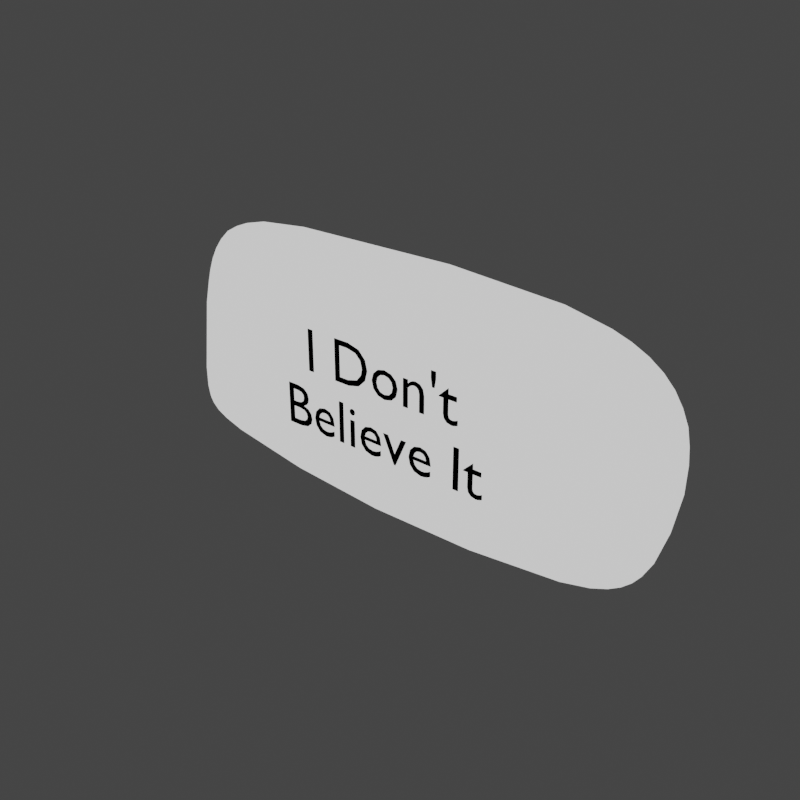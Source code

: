 # Source: letter_wordballoon.005.blend  (saved by Blender 2.90.7; exported with 4.5.12 LTS)
import bpy
from mathutils import Matrix  # noqa: F401  (used for matrix-valued properties, if any)

bpy.ops.wm.read_factory_settings(use_empty=True)
scene = bpy.context.scene
scene.name = 'Scene'

# ---- collections
col_letters = bpy.data.collections.new('Letters'); scene.collection.children.link(col_letters)

# ---- materials (node trees are filled in below, after node groups)
mat_white = bpy.data.materials.new('white')
mat_white.use_transparent_shadow = False
mat_black = bpy.data.materials.new('black')
mat_black.use_transparent_shadow = False
mat_outer_white = bpy.data.materials.new('outer_white')
mat_outer_white.use_backface_culling = True
mat_material = bpy.data.materials.new('Material')
mat_material.use_backface_culling = True
mat_material.use_transparent_shadow = False
mat_material.diffuse_color = (0.0, 0.0, 0.0, 1.0)

# ---- node groups
ng_mmdtexuv = bpy.data.node_groups.new('MMDTexUV', 'ShaderNodeTree')
_s = ng_mmdtexuv.interface.new_socket(name='Base UV', in_out='OUTPUT', socket_type='NodeSocketVector')
_s.min_value = 0.0
_s.max_value = 0.0
_s = ng_mmdtexuv.interface.new_socket(name='Toon UV', in_out='OUTPUT', socket_type='NodeSocketVector')
_s.min_value = 0.0
_s.max_value = 0.0
_s = ng_mmdtexuv.interface.new_socket(name='Sphere UV', in_out='OUTPUT', socket_type='NodeSocketVector')
_s.min_value = 0.0
_s.max_value = 0.0
_s = ng_mmdtexuv.interface.new_socket(name='SubTex UV', in_out='OUTPUT', socket_type='NodeSocketVector')
_s.min_value = 0.0
_s.max_value = 0.0
_N = ng_mmdtexuv.nodes; _L = ng_mmdtexuv.links
n0 = _N.new('NodeGroupOutput'); n0.name = 'Group Output'; n0.location = (1260, 0)
n1 = _N.new('ShaderNodeTexCoord'); n1.name = 'Texture Coordinate'; n1.location = (0, 0)
n2 = _N.new('ShaderNodeUVMap'); n2.name = 'UV Map'; n2.location = (840, -440)
n2.uv_map = 'UV1'
n3 = _N.new('ShaderNodeVectorTransform'); n3.name = 'Vector Transform'; n3.location = (210, -220)
n3.vector_type = 'NORMAL'
n3.convert_from = 'OBJECT'
n3.convert_to = 'CAMERA'
n4 = _N.new('ShaderNodeMapping'); n4.name = 'Mapping'; n4.location = (420, -220)
n4.inputs[1].default_value = (0.5, 0.5, 0.0)
n4.inputs[3].default_value = (0.5, 0.5, 1.0)
_L.new(n1.outputs[1], n3.inputs[0])
_L.new(n3.outputs[0], n4.inputs[0])
_L.new(n1.outputs[2], n0.inputs[0])
_L.new(n4.outputs[0], n0.inputs[1])
_L.new(n4.outputs[0], n0.inputs[2])
_L.new(n2.outputs[0], n0.inputs[3])
n0.is_active_output = True

# ---- material node trees
mat_white.use_nodes = True; mat_white.node_tree.nodes.clear()
_N = mat_white.node_tree.nodes; _L = mat_white.node_tree.links
n0 = _N.new('ShaderNodeOutputMaterial'); n0.name = 'Material Output'; n0.location = (300, 300)
n1 = _N.new('ShaderNodeBackground'); n1.name = 'Background'; n1.location = (10, 300)
_L.new(n1.outputs[0], n0.inputs[0])
n0.is_active_output = True
mat_black.use_nodes = True; mat_black.node_tree.nodes.clear()
_N = mat_black.node_tree.nodes; _L = mat_black.node_tree.links
n0 = _N.new('ShaderNodeOutputMaterial'); n0.name = 'Material Output'; n0.location = (300, 300)
n1 = _N.new('ShaderNodeBackground'); n1.name = 'Background'; n1.location = (10, 300)
n1.inputs[0].default_value = (0.0, 0.0, 0.0, 1.0)
_L.new(n1.outputs[0], n0.inputs[0])
n0.is_active_output = True
mat_outer_white.use_nodes = True; mat_outer_white.node_tree.nodes.clear()
_N = mat_outer_white.node_tree.nodes; _L = mat_outer_white.node_tree.links
n0 = _N.new('ShaderNodeOutputMaterial'); n0.name = 'Material Output'; n0.location = (400, 1500)
n0.target = 'CYCLES'
n1 = _N.new('ShaderNodeBackground'); n1.name = 'Background'; n1.location = (10, 300)
n2 = _N.new('ShaderNodeGroup'); n2.name = 'mmd_tex_uv'; n2.location = (-1050, 950)
n2.node_tree = ng_mmdtexuv
n3 = _N.new('ShaderNodeBackground'); n3.name = 'Background.001'; n3.location = (0, 1500)
n4 = _N.new('ShaderNodeOutputMaterial'); n4.name = 'Material Output.001'; n4.location = (0, 0)
n4.target = 'EEVEE'
n5 = _N.new('ShaderNodeMixShader'); n5.name = 'Mix Shader'; n5.location = (0, 0)
n5.label = 'Disable Shadow'
n5.hide = True
n6 = _N.new('ShaderNodeLightPath'); n6.name = 'Light Path'; n6.location = (0, 0)
n6.hide = True
n7 = _N.new('ShaderNodeBsdfTransparent'); n7.name = 'Transparent BSDF'; n7.location = (0, 0)
n7.hide = True
_L.new(n3.outputs[0], n0.inputs[0])
_L.new(n3.outputs[0], n5.inputs[1])
_L.new(n5.outputs[0], n4.inputs[0])
_L.new(n6.outputs[1], n5.inputs[0])
_L.new(n7.outputs[0], n5.inputs[2])
n0.is_active_output = True
mat_material.use_nodes = True; mat_material.node_tree.nodes.clear()
_N = mat_material.node_tree.nodes; _L = mat_material.node_tree.links
n0 = _N.new('ShaderNodeOutputMaterial'); n0.name = 'Material Output'; n0.location = (300, 300)
n1 = _N.new('ShaderNodeBackground'); n1.name = 'Background'; n1.location = (10, 300)
n1.inputs[0].default_value = (0.0, 0.0, 0.0, 1.0)
_L.new(n1.outputs[0], n0.inputs[0])
n0.is_active_output = True

# ---- world
world_world = bpy.data.worlds.new('World'); scene.world = world_world
world_world.use_nodes = True; world_world.node_tree.nodes.clear()
_N = world_world.node_tree.nodes; _L = world_world.node_tree.links
n0 = _N.new('ShaderNodeOutputWorld'); n0.name = 'World Output'; n0.location = (412, 325)
n1 = _N.new('ShaderNodeBackground'); n1.name = 'Background'; n1.location = (227, 302)
n1.inputs[0].default_value = (0.05088, 0.05088, 0.05088, 0.0)
n2 = _N.new('ShaderNodeBackground'); n2.name = 'Background.001'; n2.location = (222, 325)
n2.inputs[0].default_value = (0.04971, 0.04971, 0.04971, 1.0)
_L.new(n2.outputs[0], n0.inputs[0])
n0.is_active_output = True
world_world.color = (0.0331, 0.0331, 0.0331)
world_world.use_sun_shadow = False
world_world.sun_shadow_jitter_overblur = 0.0

# ---- meshes
me_circle = bpy.data.meshes.new('Circle')
me_circle.from_pydata([(-0.07694, -4.894e-09, 0.1216), (-0.03133, 4.322e-09, -0.1254), (0.203, -1.046e-08, 0.1236), (0.2879, -4.256e-09, 0.07279), (-0.219, -3.724e-09, 0.1108), (-0.2331, 1.038e-08, 0.002924), (-0.2192, 7.343e-09, -0.1005), (-0.2433, 4.382e-09, -0.07388), (0.218, 4e-09, -0.1129), (0.2618, -1.185e-09, -0.07149)], [], [(1, 8, 9, 3, 2, 0, 4, 5, 7, 6)])
_uv = me_circle.uv_layers.new(name='UVMap')
_uv.uv.foreach_set('vector', [0.0, 0.0, 0.0, 0.0, 0.0, 0.0, 0.0, 0.0, 0.0, 0.0, 0.0, 0.0, 0.0, 0.0, 0.0, 0.0, 0.0, 0.0, 0.0, 0.0])
me_circle.materials.append(mat_white)
me_circle.materials.append(mat_black)
me_circle.materials.append(mat_outer_white)
me_circle.use_remesh_fix_poles = True
me_circle.use_remesh_preserve_attributes = False
me_circle.use_mirror_vertex_groups = False
me_circle.update()

# ---- curves / text
txt_text = bpy.data.curves.new('Text', 'FONT')
txt_text.dimensions = '2D'
txt_text.body = "I Don't\nBelieve It"
txt_text.materials.append(mat_material)
txt_text.use_path_clamp = True
txt_text.resolution_u = 3
txt_text.fill_mode = 'FRONT'
txt_text.align_x = 'CENTER'
txt_text.align_y = 'CENTER'
txt_text.size = 0.061

# ---- objects
ob_wordballoon = bpy.data.objects.new('Wordballoon', me_circle)
ob_text = bpy.data.objects.new('Text', txt_text)

# ---- transforms, parenting, visibility, modifiers, constraints
ob_wordballoon.location = (-0.02544, 1.519e-10, -0.001131)
ob_wordballoon.lineart.crease_threshold = 0.0
_vg = ob_wordballoon.vertex_groups.new(name='tail')
_vg = ob_wordballoon.vertex_groups.new(name='balloon')
_m = ob_wordballoon.modifiers.new('Subdivision', 'SUBSURF')
_m.uv_smooth = 'PRESERVE_CORNERS'
_m.levels = 3
_m.render_levels = 3
_m.show_only_control_edges = False
_m = ob_wordballoon.modifiers.new('Decimate', 'DECIMATE')
_m.decimate_type = 'DISSOLVE'
_m.angle_limit = 0.05236
_m = ob_wordballoon.modifiers.new('Wireframe', 'WIREFRAME')
_m.thickness = 0.0173
_m.offset = -0.0354
_m.use_replace = False
_m.use_boundary = True
_m.material_offset = 1
_m = ob_wordballoon.modifiers.new('Triangulate', 'TRIANGULATE')
_m.quad_method = 'FIXED'
_m = ob_wordballoon.modifiers.new('Solidify', 'SOLIDIFY')
_m.thickness = -0.004
_m.material_offset = 2
_m.use_even_offset = True
_m.use_flip_normals = True
_m = ob_wordballoon.modifiers.new('Weld', 'WELD')
_m.merge_threshold = 0.0045
_m = ob_wordballoon.modifiers.new('Decimate.001', 'DECIMATE')
_m.decimate_type = 'DISSOLVE'
_m.ratio = 0.6075
_m.angle_limit = 0.06807
_m.use_collapse_triangulate = True
_m = ob_wordballoon.modifiers.new('Decimate.002', 'DECIMATE')
_m.ratio = 0.8415
_m.use_collapse_triangulate = True
ob_text.parent = ob_wordballoon
ob_text.location = (0.013, -0.03424, 0.0)
ob_text.rotation_euler = (1.571, -0.0, 0.0)
ob_text.lineart.crease_threshold = 0.0

# ---- collection membership
col_letters.objects.link(ob_wordballoon)
col_letters.objects.link(ob_text)

# ---- scene / render settings (as saved in the file)
scene.frame_start = 1; scene.frame_end = 72; scene.frame_set(1)
scene.render.engine = 'BLENDER_EEVEE_NEXT'
scene.render.resolution_x = 256
scene.render.resolution_y = 256
scene.render.motion_blur_shutter = 1.0
scene.cycles.use_denoising = False
scene.cycles.samples = 128
scene.cycles.sampling_pattern = 'TABULATED_SOBOL'
scene.cycles.use_adaptive_sampling = False
scene.cycles.use_light_tree = False
scene.eevee.taa_render_samples = 32
scene.eevee.use_gtao = True
scene.eevee.gtao_quality = 0.2349
scene.eevee.gtao_distance = 5.79
scene.eevee.fast_gi_quality = 0.2349
scene.eevee.use_raytracing = True
scene.view_settings.view_transform = 'Filmic'
bpy.context.view_layer.update()

# ---- added for rendering (the .blend has no active camera and no usable light): camera, sun
cam_auto = bpy.data.cameras.new('AutoCamera')
cam_auto.lens = 50.0
cam_auto.sensor_width = 36.0
cam_auto.clip_end = 1000.0
ob_auto_camera = bpy.data.objects.new('AutoCamera', cam_auto)
scene.collection.objects.link(ob_auto_camera)
ob_auto_camera.location = (0.552608, -0.682131, 0.448147)
ob_auto_camera.rotation_euler = (1.09748, -7.21219e-08, 0.694738)
scene.camera = ob_auto_camera
light_auto_sun = bpy.data.lights.new('AutoSun', 'SUN')
light_auto_sun.energy = 3.0
light_auto_sun.angle = 0.0523599
ob_auto_sun = bpy.data.objects.new('AutoSun', light_auto_sun)
scene.collection.objects.link(ob_auto_sun)
ob_auto_sun.rotation_euler = (0.872665, 0.174533, 0.523599)
bpy.context.view_layer.update()
